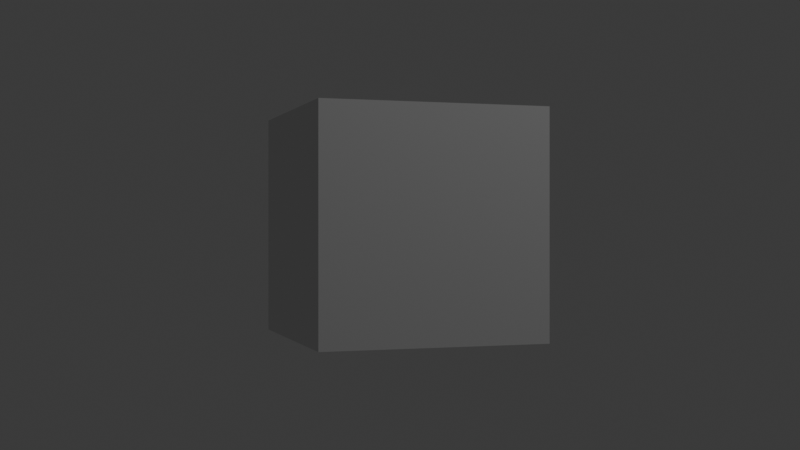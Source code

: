 # Source: rolling.blend  (saved by Blender 4.2.66; exported with 4.5.12 LTS)
import bpy
from mathutils import Matrix  # noqa: F401  (used for matrix-valued properties, if any)

bpy.ops.wm.read_factory_settings(use_empty=True)
scene = bpy.context.scene
scene.name = 'Scene'

# ---- collections
col_collection = bpy.data.collections.new('Collection'); scene.collection.children.link(col_collection)

# ---- world
world_world = bpy.data.worlds.new('World'); scene.world = world_world
world_world.use_nodes = True; world_world.node_tree.nodes.clear()
_N = world_world.node_tree.nodes; _L = world_world.node_tree.links
n0 = _N.new('ShaderNodeOutputWorld'); n0.name = 'World Output'; n0.location = (300, 300)
n1 = _N.new('ShaderNodeBackground'); n1.name = 'Background'; n1.location = (10, 300)
n1.inputs[0].default_value = (0.05088, 0.05088, 0.05088, 1.0)
_L.new(n1.outputs[0], n0.inputs[0])
n0.is_active_output = True
world_world.color = (0.05088, 0.05088, 0.05088)
world_world.sun_shadow_jitter_overblur = 0.0

# ---- cameras
cam_008 = bpy.data.cameras.new('カメラ.008')

# ---- lights
light_008 = bpy.data.lights.new('ポイント.008', 'POINT')
light_008.energy = 1000.0

# ---- meshes
me_008 = bpy.data.meshes.new('立方体.008')
me_008.from_pydata([(-1.0, -1.0, -1.0), (-1.0, -1.0, 1.0), (-1.0, 1.0, -1.0), (-1.0, 1.0, 1.0), (1.0, -1.0, -1.0), (1.0, -1.0, 1.0), (1.0, 1.0, -1.0), (1.0, 1.0, 1.0)], [], [(0, 1, 3, 2), (2, 3, 7, 6), (6, 7, 5, 4), (4, 5, 1, 0), (2, 6, 4, 0), (7, 3, 1, 5)])
_uv = me_008.uv_layers.new(name='UVマップ')
_uv.uv.foreach_set('vector', [0.375, 0.0, 0.625, 0.0, 0.625, 0.25, 0.375, 0.25, 0.375, 0.25, 0.625, 0.25, 0.625, 0.5, 0.375, 0.5, 0.375, 0.5, 0.625, 0.5, 0.625, 0.75, 0.375, 0.75, 0.375, 0.75, 0.625, 0.75, 0.625, 1.0, 0.375, 1.0, 0.125, 0.5, 0.375, 0.5, 0.375, 0.75, 0.125, 0.75, 0.625, 0.5, 0.875, 0.5, 0.875, 0.75, 0.625, 0.75])
me_008.update()

# ---- objects
ob_camera = bpy.data.objects.new('Camera', cam_008)
ob_light = bpy.data.objects.new('Light', light_008)
ob_cube = bpy.data.objects.new('Cube', me_008)

# ---- transforms, parenting, visibility, modifiers, constraints
ob_camera.location = (9.511, -3.09, 0.0)
ob_camera.rotation_euler = (1.047, 0.0, 0.7854)
_c = ob_camera.constraints.new('TRACK_TO'); _c.name = 'トラック'
_c.target = ob_cube
ob_light.location = (5.0, 5.0, 10.0)
ob_cube.location = (0.0, 0.0, 0.0)

# ---- collection membership
col_collection.objects.link(ob_camera)
col_collection.objects.link(ob_light)
col_collection.objects.link(ob_cube)

# ---- scene / render settings (as saved in the file)
scene.camera = ob_camera
scene.frame_start = 1; scene.frame_end = 180; scene.frame_set(171)
scene.render.engine = 'BLENDER_EEVEE_NEXT'
bpy.context.view_layer.update()
